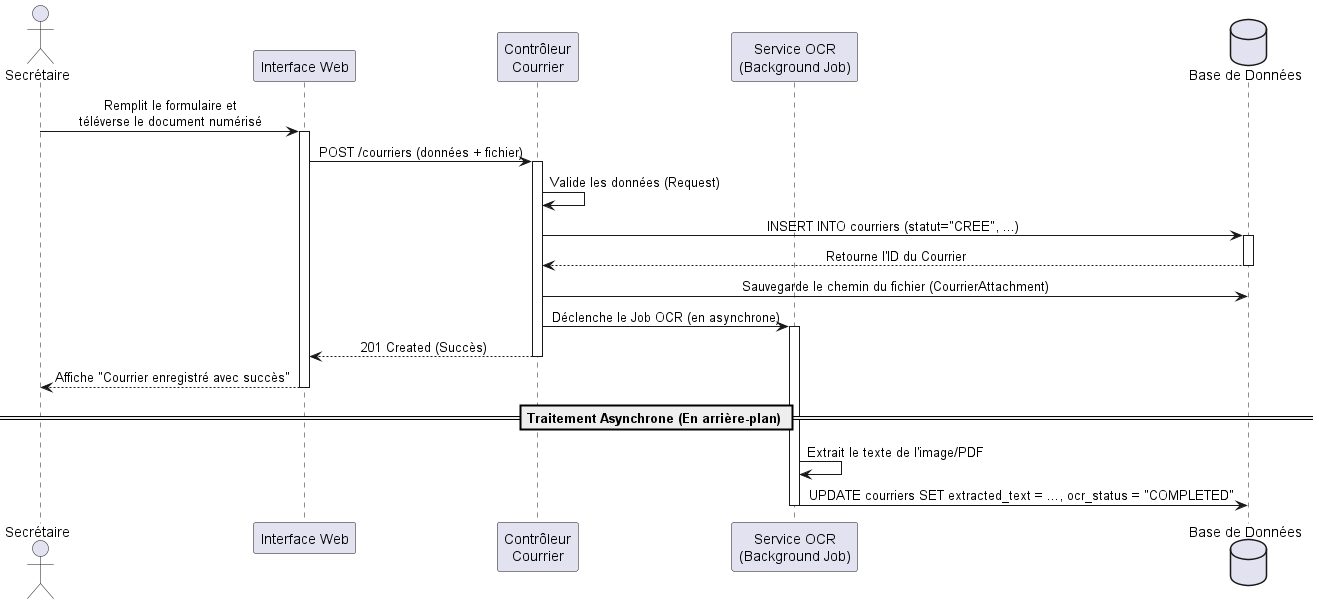

The diagram above was rendered by PlantUML. Its source (embedded in the PNG):
@startuml seq_creation_courrier
skinparam shadowing false
skinparam sequenceMessageAlign center

actor "Secrétaire" as Sec
participant "Interface Web" as Front
participant "Contrôleur\nCourrier" as Ctrl
participant "Service OCR\n(Background Job)" as OCR
database "Base de Données" as DB

Sec -> Front : Remplit le formulaire et\ntéléverse le document numérisé
activate Front

Front -> Ctrl : POST /courriers (données + fichier)
activate Ctrl

Ctrl -> Ctrl : Valide les données (Request)
Ctrl -> DB : INSERT INTO courriers (statut="CREE", ...)
activate DB
DB --> Ctrl : Retourne l'ID du Courrier
deactivate DB

Ctrl -> DB : Sauvegarde le chemin du fichier (CourrierAttachment)
Ctrl -> OCR : Déclenche le Job OCR (en asynchrone)
activate OCR
Ctrl --> Front : 201 Created (Succès)
deactivate Ctrl

Front --> Sec : Affiche "Courrier enregistré avec succès"
deactivate Front

== Traitement Asynchrone (En arrière-plan) ==
OCR -> OCR : Extrait le texte de l'image/PDF
OCR -> DB : UPDATE courriers SET extracted_text = ..., ocr_status = "COMPLETED"
deactivate OCR
@enduml